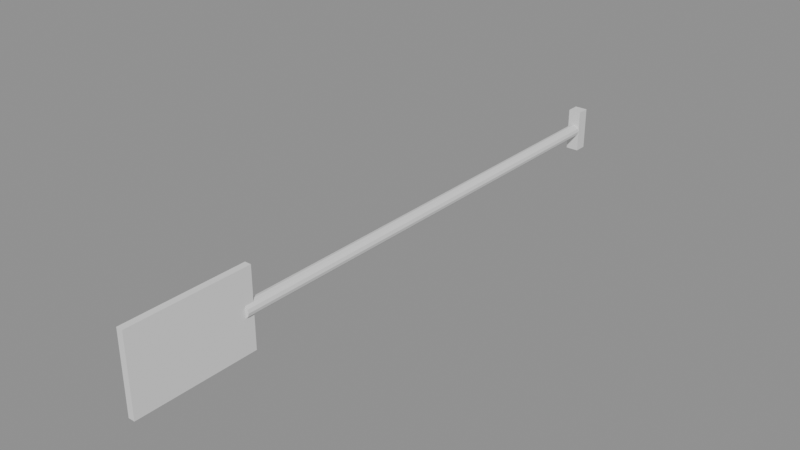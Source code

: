 # Source: Wpn_CanoePaddle.blend  (saved by Blender 4.5.90; exported with 4.5.12 LTS)
import bpy
from mathutils import Matrix  # noqa: F401  (used for matrix-valued properties, if any)

bpy.ops.wm.read_factory_settings(use_empty=True)
scene = bpy.context.scene
scene.name = 'Scene'

# ---- materials (node trees are filled in below, after node groups)
mat_wood_stock = bpy.data.materials.new('wood_stock')

# ---- material node trees

# ---- meshes
me_sk_wpn_canoepaddle = bpy.data.meshes.new('SK_Wpn_CanoePaddle')
me_sk_wpn_canoepaddle.from_pydata([(-0.015, 0.19, -0.05), (-0.015, 0.19, 0.05), (-0.015, 0.22, -0.05), (-0.015, 0.22, 0.05), (0.015, 0.19, -0.05), (0.015, 0.19, 0.05), (0.015, 0.22, -0.05), (0.015, 0.22, 0.05), (0.0, 0.19, 0.015), (0.0, -0.92, 0.015), (0.0075, 0.19, 0.01299), (0.0075, -0.92, 0.01299), (0.01299, 0.19, 0.0075), (0.01299, -0.92, 0.0075), (0.015, 0.19, 0.0), (0.015, -0.92, -4.852e-08), (0.01299, 0.19, -0.0075), (0.01299, -0.92, -0.0075), (0.0075, 0.19, -0.01299), (0.0075, -0.92, -0.01299), (0.0, 0.19, -0.015), (0.0, -0.92, -0.015), (-0.0075, 0.19, -0.01299), (-0.0075, -0.92, -0.01299), (-0.01299, 0.19, -0.0075), (-0.01299, -0.92, -0.0075), (-0.015, 0.19, 0.0), (-0.015, -0.92, -4.852e-08), (-0.01299, 0.19, 0.0075), (-0.01299, -0.92, 0.0075), (-0.0075, 0.19, 0.01299), (-0.0075, -0.92, 0.01299), (-0.0075, -1.18, -0.09), (-0.0075, -1.18, 0.09), (-0.0075, -0.9, -0.09), (-0.0075, -0.9, 0.09), (0.0075, -1.18, -0.09), (0.0075, -1.18, 0.09), (0.0075, -0.9, -0.09), (0.0075, -0.9, 0.09)], [], [(0, 1, 3, 2), (2, 3, 7, 6), (6, 7, 5, 4), (4, 5, 1, 0), (2, 6, 4, 0), (7, 3, 1, 5), (8, 9, 11, 10), (10, 11, 13, 12), (12, 13, 15, 14), (14, 15, 17, 16), (16, 17, 19, 18), (18, 19, 21, 20), (20, 21, 23, 22), (22, 23, 25, 24), (24, 25, 27, 26), (26, 27, 29, 28), (11, 9, 31, 29, 27, 25, 23, 21, 19, 17, 15, 13), (28, 29, 31, 30), (30, 31, 9, 8), (8, 10, 12, 14, 16, 18, 20, 22, 24, 26, 28, 30), (32, 33, 35, 34), (34, 35, 39, 38), (38, 39, 37, 36), (36, 37, 33, 32), (34, 38, 36, 32), (39, 35, 33, 37)])
me_sk_wpn_canoepaddle.materials.append(mat_wood_stock)
me_sk_wpn_canoepaddle.update()
arm_armature = bpy.data.armatures.new('Armature')  # bones are not reproduced

# ---- objects
ob_sk_wpn_canoepaddle = bpy.data.objects.new('SK_Wpn_CanoePaddle', me_sk_wpn_canoepaddle)
ob_armature = bpy.data.objects.new('Armature', arm_armature)

# ---- transforms, parenting, visibility, modifiers, constraints
ob_sk_wpn_canoepaddle.parent = ob_armature
ob_sk_wpn_canoepaddle.location = (0.0, 0.0, 0.0)
_vg = ob_sk_wpn_canoepaddle.vertex_groups.new(name='Grip')
_vg.add([0, 1, 2, 3, 4, 5, 6, 7, 8, 9, 10, 11, 12, 13, 14, 15, 16, 17, 18, 19, 20, 21, 22, 23, 24, 25, 26, 27, 28, 29, 30, 31, 32, 33, 34, 35, 36, 37, 38, 39], 1.0, 'REPLACE')
_m = ob_sk_wpn_canoepaddle.modifiers.new('Armature', 'ARMATURE')
_m.object = ob_armature
ob_armature.location = (0.0, 0.0, 0.0)

# ---- collection membership
scene.collection.objects.link(ob_sk_wpn_canoepaddle)
scene.collection.objects.link(ob_armature)

# ---- scene / render settings (as saved in the file)
scene.frame_start = 1; scene.frame_end = 250; scene.frame_set(1)
scene.render.engine = 'BLENDER_EEVEE_NEXT'
bpy.context.view_layer.update()

# ---- added for rendering (the .blend has no active camera and no usable light): camera, sun + grey world if the file has none
cam_auto = bpy.data.cameras.new('AutoCamera')
cam_auto.lens = 50.0
cam_auto.sensor_width = 36.0
cam_auto.clip_end = 1000.0
ob_auto_camera = bpy.data.objects.new('AutoCamera', cam_auto)
scene.collection.objects.link(ob_auto_camera)
ob_auto_camera.location = (1.30627, -2.04753, 1.04502)
ob_auto_camera.rotation_euler = (1.09748, -7.21219e-08, 0.694738)
scene.camera = ob_auto_camera
light_auto_sun = bpy.data.lights.new('AutoSun', 'SUN')
light_auto_sun.energy = 3.0
light_auto_sun.angle = 0.0523599
ob_auto_sun = bpy.data.objects.new('AutoSun', light_auto_sun)
scene.collection.objects.link(ob_auto_sun)
ob_auto_sun.rotation_euler = (0.872665, 0.174533, 0.523599)
if scene.world is None:
    world_auto = bpy.data.worlds.new('AutoWorld')
    world_auto.color = (0.3, 0.3, 0.3)
    scene.world = world_auto
bpy.context.view_layer.update()
